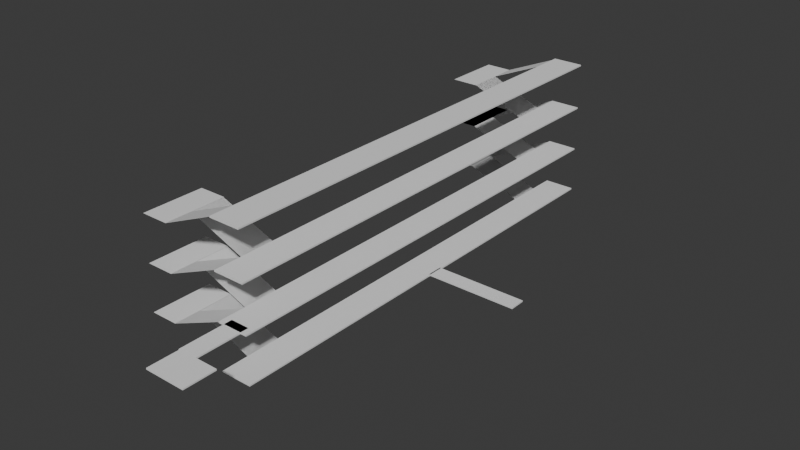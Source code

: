 # Source: BagongSilang.blend  (saved by Blender 4.3.34; exported with 4.5.12 LTS)
import bpy
from mathutils import Matrix  # noqa: F401  (used for matrix-valued properties, if any)

bpy.ops.wm.read_factory_settings(use_empty=True)
scene = bpy.context.scene
scene.name = 'Scene'

# ---- collections
col_collection = bpy.data.collections.new('Collection'); scene.collection.children.link(col_collection)

# ---- world
world_world = bpy.data.worlds.new('World'); scene.world = world_world
world_world.use_nodes = True; world_world.node_tree.nodes.clear()
_N = world_world.node_tree.nodes; _L = world_world.node_tree.links
n0 = _N.new('ShaderNodeOutputWorld'); n0.name = 'World Output'; n0.location = (300, 300)
n1 = _N.new('ShaderNodeBackground'); n1.name = 'Background'; n1.location = (10, 300)
n1.inputs[0].default_value = (0.05088, 0.05088, 0.05088, 1.0)
_L.new(n1.outputs[0], n0.inputs[0])
n0.is_active_output = True
world_world.color = (0.05088, 0.05088, 0.05088)
world_world.sun_shadow_jitter_overblur = 0.0

# ---- meshes
me_cube_053 = bpy.data.meshes.new('Cube.053')
me_cube_053.from_pydata([(-1.0, -1.0, -1.0), (-1.0, -1.0, 1.0), (-1.0, 1.0, -1.0), (-1.0, 1.0, 1.0), (1.0, -1.0, -1.0), (1.0, -1.0, 1.0), (1.0, 1.0, -1.0), (1.0, 1.0, 1.0)], [], [(0, 1, 3, 2), (2, 3, 7, 6), (6, 7, 5, 4), (4, 5, 1, 0), (2, 6, 4, 0), (7, 3, 1, 5)])
_uv = me_cube_053.uv_layers.new(name='UVMap')
_uv.uv.foreach_set('vector', [0.375, 0.0, 0.625, 0.0, 0.625, 0.25, 0.375, 0.25, 0.375, 0.25, 0.625, 0.25, 0.625, 0.5, 0.375, 0.5, 0.375, 0.5, 0.625, 0.5, 0.625, 0.75, 0.375, 0.75, 0.375, 0.75, 0.625, 0.75, 0.625, 1.0, 0.375, 1.0, 0.125, 0.5, 0.375, 0.5, 0.375, 0.75, 0.125, 0.75, 0.625, 0.5, 0.875, 0.5, 0.875, 0.75, 0.625, 0.75])
me_cube_053.update()
me_cube_055 = bpy.data.meshes.new('Cube.055')
me_cube_055.from_pydata([(-1.0, -1.0, -1.0), (-1.0, -1.0, 1.0), (-1.0, 1.0, -1.0), (-1.0, 1.0, 1.0), (1.0, -1.0, -1.0), (1.0, -1.0, 1.0), (1.0, 1.0, -1.0), (1.0, 1.0, 1.0)], [], [(0, 1, 3, 2), (2, 3, 7, 6), (6, 7, 5, 4), (4, 5, 1, 0), (2, 6, 4, 0), (7, 3, 1, 5)])
_uv = me_cube_055.uv_layers.new(name='UVMap')
_uv.uv.foreach_set('vector', [0.375, 0.0, 0.625, 0.0, 0.625, 0.25, 0.375, 0.25, 0.375, 0.25, 0.625, 0.25, 0.625, 0.5, 0.375, 0.5, 0.375, 0.5, 0.625, 0.5, 0.625, 0.75, 0.375, 0.75, 0.375, 0.75, 0.625, 0.75, 0.625, 1.0, 0.375, 1.0, 0.125, 0.5, 0.375, 0.5, 0.375, 0.75, 0.125, 0.75, 0.625, 0.5, 0.875, 0.5, 0.875, 0.75, 0.625, 0.75])
me_cube_055.update()
me_cube_056 = bpy.data.meshes.new('Cube.056')
me_cube_056.from_pydata([(-1.0, -1.0, -1.0), (-1.0, -1.0, 1.0), (-1.0, 1.0, -1.0), (-1.0, 1.0, 1.0), (1.0, -1.0, -1.0), (1.0, -1.0, 1.0), (1.0, 1.0, -1.0), (1.0, 1.0, 1.0)], [], [(0, 1, 3, 2), (2, 3, 7, 6), (6, 7, 5, 4), (4, 5, 1, 0), (2, 6, 4, 0), (7, 3, 1, 5)])
_uv = me_cube_056.uv_layers.new(name='UVMap')
_uv.uv.foreach_set('vector', [0.375, 0.0, 0.625, 0.0, 0.625, 0.25, 0.375, 0.25, 0.375, 0.25, 0.625, 0.25, 0.625, 0.5, 0.375, 0.5, 0.375, 0.5, 0.625, 0.5, 0.625, 0.75, 0.375, 0.75, 0.375, 0.75, 0.625, 0.75, 0.625, 1.0, 0.375, 1.0, 0.125, 0.5, 0.375, 0.5, 0.375, 0.75, 0.125, 0.75, 0.625, 0.5, 0.875, 0.5, 0.875, 0.75, 0.625, 0.75])
me_cube_056.update()
me_cube_057 = bpy.data.meshes.new('Cube.057')
me_cube_057.from_pydata([(-1.0, -1.0, -1.0), (-1.0, -1.0, 1.0), (-1.0, 1.0, -1.0), (-1.0, 1.0, 1.0), (1.0, -1.0, -1.0), (1.0, -1.0, 1.0), (1.0, 1.0, -1.0), (1.0, 1.0, 1.0)], [], [(0, 1, 3, 2), (2, 3, 7, 6), (6, 7, 5, 4), (4, 5, 1, 0), (2, 6, 4, 0), (7, 3, 1, 5)])
_uv = me_cube_057.uv_layers.new(name='UVMap')
_uv.uv.foreach_set('vector', [0.375, 0.0, 0.625, 0.0, 0.625, 0.25, 0.375, 0.25, 0.375, 0.25, 0.625, 0.25, 0.625, 0.5, 0.375, 0.5, 0.375, 0.5, 0.625, 0.5, 0.625, 0.75, 0.375, 0.75, 0.375, 0.75, 0.625, 0.75, 0.625, 1.0, 0.375, 1.0, 0.125, 0.5, 0.375, 0.5, 0.375, 0.75, 0.125, 0.75, 0.625, 0.5, 0.875, 0.5, 0.875, 0.75, 0.625, 0.75])
me_cube_057.update()
me_cube_058 = bpy.data.meshes.new('Cube.058')
me_cube_058.from_pydata([(-1.0, -1.0, -1.0), (-1.0, -1.0, 1.0), (-1.0, 1.0, -1.0), (-1.0, 1.0, 1.0), (1.0, -1.0, -1.0), (1.0, -1.0, 1.0), (1.0, 1.0, -1.0), (1.0, 1.0, 1.0)], [], [(0, 1, 3, 2), (2, 3, 7, 6), (6, 7, 5, 4), (4, 5, 1, 0), (2, 6, 4, 0), (7, 3, 1, 5)])
_uv = me_cube_058.uv_layers.new(name='UVMap')
_uv.uv.foreach_set('vector', [0.375, 0.0, 0.625, 0.0, 0.625, 0.25, 0.375, 0.25, 0.375, 0.25, 0.625, 0.25, 0.625, 0.5, 0.375, 0.5, 0.375, 0.5, 0.625, 0.5, 0.625, 0.75, 0.375, 0.75, 0.375, 0.75, 0.625, 0.75, 0.625, 1.0, 0.375, 1.0, 0.125, 0.5, 0.375, 0.5, 0.375, 0.75, 0.125, 0.75, 0.625, 0.5, 0.875, 0.5, 0.875, 0.75, 0.625, 0.75])
me_cube_058.update()
me_cube_059 = bpy.data.meshes.new('Cube.059')
me_cube_059.from_pydata([(-1.0, -1.0, -1.0), (-1.0, -1.0, 1.0), (-1.0, 1.0, -1.0), (-1.0, 1.0, 1.0), (1.0, -1.0, -1.0), (1.0, -1.0, 1.0), (1.0, 1.0, -1.0), (1.0, 1.0, 1.0)], [], [(0, 1, 3, 2), (2, 3, 7, 6), (6, 7, 5, 4), (4, 5, 1, 0), (2, 6, 4, 0), (7, 3, 1, 5)])
_uv = me_cube_059.uv_layers.new(name='UVMap')
_uv.uv.foreach_set('vector', [0.375, 0.0, 0.625, 0.0, 0.625, 0.25, 0.375, 0.25, 0.375, 0.25, 0.625, 0.25, 0.625, 0.5, 0.375, 0.5, 0.375, 0.5, 0.625, 0.5, 0.625, 0.75, 0.375, 0.75, 0.375, 0.75, 0.625, 0.75, 0.625, 1.0, 0.375, 1.0, 0.125, 0.5, 0.375, 0.5, 0.375, 0.75, 0.125, 0.75, 0.625, 0.5, 0.875, 0.5, 0.875, 0.75, 0.625, 0.75])
me_cube_059.update()
me_cube_090 = bpy.data.meshes.new('Cube.090')
me_cube_090.from_pydata([(-1.0, -1.0, -1.0), (-1.0, -1.0, 1.0), (-1.0, 1.0, -1.0), (-1.0, 1.0, 1.0), (1.0, -1.0, -1.0), (1.0, -1.0, 1.0), (1.0, 1.0, -1.0), (1.0, 1.0, 1.0)], [], [(0, 1, 3, 2), (2, 3, 7, 6), (6, 7, 5, 4), (4, 5, 1, 0), (2, 6, 4, 0), (7, 3, 1, 5)])
_uv = me_cube_090.uv_layers.new(name='UVMap')
_uv.uv.foreach_set('vector', [0.375, 0.0, 0.625, 0.0, 0.625, 0.25, 0.375, 0.25, 0.375, 0.25, 0.625, 0.25, 0.625, 0.5, 0.375, 0.5, 0.375, 0.5, 0.625, 0.5, 0.625, 0.75, 0.375, 0.75, 0.375, 0.75, 0.625, 0.75, 0.625, 1.0, 0.375, 1.0, 0.125, 0.5, 0.375, 0.5, 0.375, 0.75, 0.125, 0.75, 0.625, 0.5, 0.875, 0.5, 0.875, 0.75, 0.625, 0.75])
me_cube_090.update()
me_cube_095 = bpy.data.meshes.new('Cube.095')
me_cube_095.from_pydata([(1.0, -1.0, -1.0), (-1.0, -1.0, 1.0), (1.0, 1.0, -1.0), (-1.0, 1.0, 1.0), (1.0, -1.0, -1.0), (-1.0, -1.0, 1.0), (1.0, 1.0, -1.0), (-1.0, 1.0, 1.0)], [], [(0, 1, 3, 2), (2, 3, 7, 6), (6, 7, 5, 4), (4, 5, 1, 0), (2, 6, 4, 0), (7, 3, 1, 5)])
_uv = me_cube_095.uv_layers.new(name='UVMap')
_uv.uv.foreach_set('vector', [0.375, 0.0, 0.625, 0.0, 0.625, 0.25, 0.375, 0.5, 0.375, 0.5, 0.625, 0.25, 0.75, 0.375, 0.375, 0.5, 0.375, 0.5, 0.75, 0.375, 0.75, 0.875, 0.375, 0.75, 0.375, 0.75, 0.75, 0.875, 0.625, 1.0, 0.375, 0.75, 0.375, 0.5, 0.375, 0.5, 0.375, 0.75, 0.375, 0.75, 0.75, 0.375, 0.875, 0.5, 0.875, 0.75, 0.75, 0.875])
me_cube_095.update()
me_cube_096 = bpy.data.meshes.new('Cube.096')
me_cube_096.from_pydata([(-1.0, -1.0, -1.0), (-1.0, -1.0, 1.0), (-1.0, 1.0, -1.0), (-1.0, 1.0, 1.0), (1.0, -1.0, -1.0), (1.0, -1.0, 1.0), (1.0, 1.0, -1.0), (1.0, 1.0, 1.0)], [], [(0, 1, 3, 2), (2, 3, 7, 6), (6, 7, 5, 4), (4, 5, 1, 0), (2, 6, 4, 0), (7, 3, 1, 5)])
_uv = me_cube_096.uv_layers.new(name='UVMap')
_uv.uv.foreach_set('vector', [0.375, 0.0, 0.625, 0.0, 0.625, 0.25, 0.375, 0.25, 0.375, 0.25, 0.625, 0.25, 0.625, 0.5, 0.375, 0.5, 0.375, 0.5, 0.625, 0.5, 0.625, 0.75, 0.375, 0.75, 0.375, 0.75, 0.625, 0.75, 0.625, 1.0, 0.375, 1.0, 0.125, 0.5, 0.375, 0.5, 0.375, 0.75, 0.125, 0.75, 0.625, 0.5, 0.875, 0.5, 0.875, 0.75, 0.625, 0.75])
me_cube_096.update()
me_cube_097 = bpy.data.meshes.new('Cube.097')
me_cube_097.from_pydata([(-1.0, -1.0, -1.0), (-1.0, -1.0, 1.0), (-1.0, 1.0, -1.0), (-1.0, 1.0, 1.0), (1.0, -1.0, -1.0), (1.0, -1.0, 1.0), (1.0, 1.0, -1.0), (1.0, 1.0, 1.0)], [], [(0, 1, 3, 2), (2, 3, 7, 6), (6, 7, 5, 4), (4, 5, 1, 0), (2, 6, 4, 0), (7, 3, 1, 5)])
_uv = me_cube_097.uv_layers.new(name='UVMap')
_uv.uv.foreach_set('vector', [0.375, 0.0, 0.625, 0.0, 0.625, 0.25, 0.375, 0.25, 0.375, 0.25, 0.625, 0.25, 0.625, 0.5, 0.375, 0.5, 0.375, 0.5, 0.625, 0.5, 0.625, 0.75, 0.375, 0.75, 0.375, 0.75, 0.625, 0.75, 0.625, 1.0, 0.375, 1.0, 0.125, 0.5, 0.375, 0.5, 0.375, 0.75, 0.125, 0.75, 0.625, 0.5, 0.875, 0.5, 0.875, 0.75, 0.625, 0.75])
me_cube_097.update()
me_cube_098 = bpy.data.meshes.new('Cube.098')
me_cube_098.from_pydata([(1.0, -1.0, -1.0), (-1.0, -1.0, 1.0), (1.0, 1.0, -1.0), (-1.0, 1.0, 1.0), (1.0, -1.0, -1.0), (-1.0, -1.0, 1.0), (1.0, 1.0, -1.0), (-1.0, 1.0, 1.0)], [], [(0, 1, 3, 2), (2, 3, 7, 6), (6, 7, 5, 4), (4, 5, 1, 0), (2, 6, 4, 0), (7, 3, 1, 5)])
_uv = me_cube_098.uv_layers.new(name='UVMap')
_uv.uv.foreach_set('vector', [0.375, 0.0, 0.625, 0.0, 0.625, 0.25, 0.375, 0.5, 0.375, 0.5, 0.625, 0.25, 0.75, 0.375, 0.375, 0.5, 0.375, 0.5, 0.75, 0.375, 0.75, 0.875, 0.375, 0.75, 0.375, 0.75, 0.75, 0.875, 0.625, 1.0, 0.375, 0.75, 0.375, 0.5, 0.375, 0.5, 0.375, 0.75, 0.375, 0.75, 0.75, 0.375, 0.875, 0.5, 0.875, 0.75, 0.75, 0.875])
me_cube_098.update()
me_cube_099 = bpy.data.meshes.new('Cube.099')
me_cube_099.from_pydata([(-1.0, -1.0, -1.0), (-1.0, -1.0, 1.0), (-1.0, 1.0, -1.0), (-1.0, 1.0, 1.0), (1.0, -1.0, -1.0), (1.0, -1.0, 1.0), (1.0, 1.0, -1.0), (1.0, 1.0, 1.0)], [], [(0, 1, 3, 2), (2, 3, 7, 6), (6, 7, 5, 4), (4, 5, 1, 0), (2, 6, 4, 0), (7, 3, 1, 5)])
_uv = me_cube_099.uv_layers.new(name='UVMap')
_uv.uv.foreach_set('vector', [0.375, 0.0, 0.625, 0.0, 0.625, 0.25, 0.375, 0.25, 0.375, 0.25, 0.625, 0.25, 0.625, 0.5, 0.375, 0.5, 0.375, 0.5, 0.625, 0.5, 0.625, 0.75, 0.375, 0.75, 0.375, 0.75, 0.625, 0.75, 0.625, 1.0, 0.375, 1.0, 0.125, 0.5, 0.375, 0.5, 0.375, 0.75, 0.125, 0.75, 0.625, 0.5, 0.875, 0.5, 0.875, 0.75, 0.625, 0.75])
me_cube_099.update()
me_cube_100 = bpy.data.meshes.new('Cube.100')
me_cube_100.from_pydata([(-1.0, -1.0, -1.0), (-1.0, -1.0, 1.0), (-1.0, 1.0, -1.0), (-1.0, 1.0, 1.0), (1.0, -1.0, -1.0), (1.0, -1.0, 1.0), (1.0, 1.0, -1.0), (1.0, 1.0, 1.0)], [], [(0, 1, 3, 2), (2, 3, 7, 6), (6, 7, 5, 4), (4, 5, 1, 0), (2, 6, 4, 0), (7, 3, 1, 5)])
_uv = me_cube_100.uv_layers.new(name='UVMap')
_uv.uv.foreach_set('vector', [0.375, 0.0, 0.625, 0.0, 0.625, 0.25, 0.375, 0.25, 0.375, 0.25, 0.625, 0.25, 0.625, 0.5, 0.375, 0.5, 0.375, 0.5, 0.625, 0.5, 0.625, 0.75, 0.375, 0.75, 0.375, 0.75, 0.625, 0.75, 0.625, 1.0, 0.375, 1.0, 0.125, 0.5, 0.375, 0.5, 0.375, 0.75, 0.125, 0.75, 0.625, 0.5, 0.875, 0.5, 0.875, 0.75, 0.625, 0.75])
me_cube_100.update()
me_cube_101 = bpy.data.meshes.new('Cube.101')
me_cube_101.from_pydata([(-1.0, -1.0, -1.0), (-1.0, -1.0, 1.0), (-1.0, 1.0, -1.0), (-1.0, 1.0, 1.0), (1.0, -1.0, -1.0), (1.0, -1.0, 1.0), (1.0, 1.0, -1.0), (1.0, 1.0, 1.0)], [], [(0, 1, 3, 2), (2, 3, 7, 6), (6, 7, 5, 4), (4, 5, 1, 0), (2, 6, 4, 0), (7, 3, 1, 5)])
_uv = me_cube_101.uv_layers.new(name='UVMap')
_uv.uv.foreach_set('vector', [0.375, 0.0, 0.625, 0.0, 0.625, 0.25, 0.375, 0.25, 0.375, 0.25, 0.625, 0.25, 0.625, 0.5, 0.375, 0.5, 0.375, 0.5, 0.625, 0.5, 0.625, 0.75, 0.375, 0.75, 0.375, 0.75, 0.625, 0.75, 0.625, 1.0, 0.375, 1.0, 0.125, 0.5, 0.375, 0.5, 0.375, 0.75, 0.125, 0.75, 0.625, 0.5, 0.875, 0.5, 0.875, 0.75, 0.625, 0.75])
me_cube_101.update()
me_cube_102 = bpy.data.meshes.new('Cube.102')
me_cube_102.from_pydata([(1.0, -1.0, -1.0), (-1.0, -1.0, 1.0), (1.0, 1.0, -1.0), (-1.0, 1.0, 1.0), (1.0, -1.0, -1.0), (-1.0, -1.0, 1.0), (1.0, 1.0, -1.0), (-1.0, 1.0, 1.0)], [], [(0, 1, 3, 2), (2, 3, 7, 6), (6, 7, 5, 4), (4, 5, 1, 0), (2, 6, 4, 0), (7, 3, 1, 5)])
_uv = me_cube_102.uv_layers.new(name='UVMap')
_uv.uv.foreach_set('vector', [0.375, 0.0, 0.625, 0.0, 0.625, 0.25, 0.375, 0.5, 0.375, 0.5, 0.625, 0.25, 0.75, 0.375, 0.375, 0.5, 0.375, 0.5, 0.75, 0.375, 0.75, 0.875, 0.375, 0.75, 0.375, 0.75, 0.75, 0.875, 0.625, 1.0, 0.375, 0.75, 0.375, 0.5, 0.375, 0.5, 0.375, 0.75, 0.375, 0.75, 0.75, 0.375, 0.875, 0.5, 0.875, 0.75, 0.75, 0.875])
me_cube_102.update()
me_cube_103 = bpy.data.meshes.new('Cube.103')
me_cube_103.from_pydata([(-1.0, -1.0, -1.0), (-1.0, -1.0, 1.0), (-1.0, 1.0, -1.0), (-1.0, 1.0, 1.0), (1.0, -1.0, -1.0), (1.0, -1.0, 1.0), (1.0, 1.0, -1.0), (1.0, 1.0, 1.0)], [], [(0, 1, 3, 2), (2, 3, 7, 6), (6, 7, 5, 4), (4, 5, 1, 0), (2, 6, 4, 0), (7, 3, 1, 5)])
_uv = me_cube_103.uv_layers.new(name='UVMap')
_uv.uv.foreach_set('vector', [0.375, 0.0, 0.625, 0.0, 0.625, 0.25, 0.375, 0.25, 0.375, 0.25, 0.625, 0.25, 0.625, 0.5, 0.375, 0.5, 0.375, 0.5, 0.625, 0.5, 0.625, 0.75, 0.375, 0.75, 0.375, 0.75, 0.625, 0.75, 0.625, 1.0, 0.375, 1.0, 0.125, 0.5, 0.375, 0.5, 0.375, 0.75, 0.125, 0.75, 0.625, 0.5, 0.875, 0.5, 0.875, 0.75, 0.625, 0.75])
me_cube_103.update()
me_cube_104 = bpy.data.meshes.new('Cube.104')
me_cube_104.from_pydata([(-1.0, -1.0, -1.0), (-1.0, -1.0, 1.0), (-1.0, 1.0, -1.0), (-1.0, 1.0, 1.0), (1.0, -1.0, -1.0), (1.0, -1.0, 1.0), (1.0, 1.0, -1.0), (1.0, 1.0, 1.0)], [], [(0, 1, 3, 2), (2, 3, 7, 6), (6, 7, 5, 4), (4, 5, 1, 0), (2, 6, 4, 0), (7, 3, 1, 5)])
_uv = me_cube_104.uv_layers.new(name='UVMap')
_uv.uv.foreach_set('vector', [0.375, 0.0, 0.625, 0.0, 0.625, 0.25, 0.375, 0.25, 0.375, 0.25, 0.625, 0.25, 0.625, 0.5, 0.375, 0.5, 0.375, 0.5, 0.625, 0.5, 0.625, 0.75, 0.375, 0.75, 0.375, 0.75, 0.625, 0.75, 0.625, 1.0, 0.375, 1.0, 0.125, 0.5, 0.375, 0.5, 0.375, 0.75, 0.125, 0.75, 0.625, 0.5, 0.875, 0.5, 0.875, 0.75, 0.625, 0.75])
me_cube_104.update()
me_cube_105 = bpy.data.meshes.new('Cube.105')
me_cube_105.from_pydata([(1.0, -1.0, -1.0), (-1.0, -1.0, 1.0), (1.0, 1.0, -1.0), (-1.0, 1.0, 1.0), (1.0, -1.0, -1.0), (-1.0, -1.0, 1.0), (1.0, 1.0, -1.0), (-1.0, 1.0, 1.0)], [], [(0, 1, 3, 2), (2, 3, 7, 6), (6, 7, 5, 4), (4, 5, 1, 0), (2, 6, 4, 0), (7, 3, 1, 5)])
_uv = me_cube_105.uv_layers.new(name='UVMap')
_uv.uv.foreach_set('vector', [0.375, 0.0, 0.625, 0.0, 0.625, 0.25, 0.375, 0.5, 0.375, 0.5, 0.625, 0.25, 0.75, 0.375, 0.375, 0.5, 0.375, 0.5, 0.75, 0.375, 0.75, 0.875, 0.375, 0.75, 0.375, 0.75, 0.75, 0.875, 0.625, 1.0, 0.375, 0.75, 0.375, 0.5, 0.375, 0.5, 0.375, 0.75, 0.375, 0.75, 0.75, 0.375, 0.875, 0.5, 0.875, 0.75, 0.75, 0.875])
me_cube_105.update()
me_cube_106 = bpy.data.meshes.new('Cube.106')
me_cube_106.from_pydata([(-1.0, -1.0, -1.0), (-1.0, -1.0, 1.0), (-1.0, 1.0, -1.0), (-1.0, 1.0, 1.0), (1.0, -1.0, -1.0), (1.0, -1.0, 1.0), (1.0, 1.0, -1.0), (1.0, 1.0, 1.0)], [], [(0, 1, 3, 2), (2, 3, 7, 6), (6, 7, 5, 4), (4, 5, 1, 0), (2, 6, 4, 0), (7, 3, 1, 5)])
_uv = me_cube_106.uv_layers.new(name='UVMap')
_uv.uv.foreach_set('vector', [0.375, 0.0, 0.625, 0.0, 0.625, 0.25, 0.375, 0.25, 0.375, 0.25, 0.625, 0.25, 0.625, 0.5, 0.375, 0.5, 0.375, 0.5, 0.625, 0.5, 0.625, 0.75, 0.375, 0.75, 0.375, 0.75, 0.625, 0.75, 0.625, 1.0, 0.375, 1.0, 0.125, 0.5, 0.375, 0.5, 0.375, 0.75, 0.125, 0.75, 0.625, 0.5, 0.875, 0.5, 0.875, 0.75, 0.625, 0.75])
me_cube_106.update()
me_cube_107 = bpy.data.meshes.new('Cube.107')
me_cube_107.from_pydata([(-1.0, -1.0, -1.0), (-1.0, -1.0, 1.0), (-1.0, 1.0, -1.0), (-1.0, 1.0, 1.0), (1.0, -1.0, -1.0), (1.0, -1.0, 1.0), (1.0, 1.0, -1.0), (1.0, 1.0, 1.0)], [], [(0, 1, 3, 2), (2, 3, 7, 6), (6, 7, 5, 4), (4, 5, 1, 0), (2, 6, 4, 0), (7, 3, 1, 5)])
_uv = me_cube_107.uv_layers.new(name='UVMap')
_uv.uv.foreach_set('vector', [0.375, 0.0, 0.625, 0.0, 0.625, 0.25, 0.375, 0.25, 0.375, 0.25, 0.625, 0.25, 0.625, 0.5, 0.375, 0.5, 0.375, 0.5, 0.625, 0.5, 0.625, 0.75, 0.375, 0.75, 0.375, 0.75, 0.625, 0.75, 0.625, 1.0, 0.375, 1.0, 0.125, 0.5, 0.375, 0.5, 0.375, 0.75, 0.125, 0.75, 0.625, 0.5, 0.875, 0.5, 0.875, 0.75, 0.625, 0.75])
me_cube_107.update()
me_cube_108 = bpy.data.meshes.new('Cube.108')
me_cube_108.from_pydata([(-1.0, -1.0, -1.0), (-1.0, -1.0, 1.0), (-1.0, 1.0, -1.0), (-1.0, 1.0, 1.0), (1.0, -1.0, -1.0), (1.0, -1.0, 1.0), (1.0, 1.0, -1.0), (1.0, 1.0, 1.0)], [], [(0, 1, 3, 2), (2, 3, 7, 6), (6, 7, 5, 4), (4, 5, 1, 0), (2, 6, 4, 0), (7, 3, 1, 5)])
_uv = me_cube_108.uv_layers.new(name='UVMap')
_uv.uv.foreach_set('vector', [0.375, 0.0, 0.625, 0.0, 0.625, 0.25, 0.375, 0.25, 0.375, 0.25, 0.625, 0.25, 0.625, 0.5, 0.375, 0.5, 0.375, 0.5, 0.625, 0.5, 0.625, 0.75, 0.375, 0.75, 0.375, 0.75, 0.625, 0.75, 0.625, 1.0, 0.375, 1.0, 0.125, 0.5, 0.375, 0.5, 0.375, 0.75, 0.125, 0.75, 0.625, 0.5, 0.875, 0.5, 0.875, 0.75, 0.625, 0.75])
me_cube_108.update()
me_cube_109 = bpy.data.meshes.new('Cube.109')
me_cube_109.from_pydata([(1.0, -1.0, -1.0), (-1.0, -1.0, 1.0), (1.0, 1.0, -1.0), (-1.0, 1.0, 1.0), (1.0, -1.0, -1.0), (-1.0, -1.0, 1.0), (1.0, 1.0, -1.0), (-1.0, 1.0, 1.0)], [], [(0, 1, 3, 2), (2, 3, 7, 6), (6, 7, 5, 4), (4, 5, 1, 0), (2, 6, 4, 0), (7, 3, 1, 5)])
_uv = me_cube_109.uv_layers.new(name='UVMap')
_uv.uv.foreach_set('vector', [0.375, 0.0, 0.625, 0.0, 0.625, 0.25, 0.375, 0.5, 0.375, 0.5, 0.625, 0.25, 0.75, 0.375, 0.375, 0.5, 0.375, 0.5, 0.75, 0.375, 0.75, 0.875, 0.375, 0.75, 0.375, 0.75, 0.75, 0.875, 0.625, 1.0, 0.375, 0.75, 0.375, 0.5, 0.375, 0.5, 0.375, 0.75, 0.375, 0.75, 0.75, 0.375, 0.875, 0.5, 0.875, 0.75, 0.75, 0.875])
me_cube_109.update()
me_cube_110 = bpy.data.meshes.new('Cube.110')
me_cube_110.from_pydata([(-1.0, -1.0, -1.0), (-1.0, -1.0, 1.0), (-1.0, 1.0, -1.0), (-1.0, 1.0, 1.0), (1.0, -1.0, -1.0), (1.0, -1.0, 1.0), (1.0, 1.0, -1.0), (1.0, 1.0, 1.0)], [], [(0, 1, 3, 2), (2, 3, 7, 6), (6, 7, 5, 4), (4, 5, 1, 0), (2, 6, 4, 0), (7, 3, 1, 5)])
_uv = me_cube_110.uv_layers.new(name='UVMap')
_uv.uv.foreach_set('vector', [0.375, 0.0, 0.625, 0.0, 0.625, 0.25, 0.375, 0.25, 0.375, 0.25, 0.625, 0.25, 0.625, 0.5, 0.375, 0.5, 0.375, 0.5, 0.625, 0.5, 0.625, 0.75, 0.375, 0.75, 0.375, 0.75, 0.625, 0.75, 0.625, 1.0, 0.375, 1.0, 0.125, 0.5, 0.375, 0.5, 0.375, 0.75, 0.125, 0.75, 0.625, 0.5, 0.875, 0.5, 0.875, 0.75, 0.625, 0.75])
me_cube_110.update()
me_cube_111 = bpy.data.meshes.new('Cube.111')
me_cube_111.from_pydata([(-1.0, -1.0, -1.0), (-1.0, -1.0, 1.0), (-1.0, 1.0, -1.0), (-1.0, 1.0, 1.0), (1.0, -1.0, -1.0), (1.0, -1.0, 1.0), (1.0, 1.0, -1.0), (1.0, 1.0, 1.0)], [], [(0, 1, 3, 2), (2, 3, 7, 6), (6, 7, 5, 4), (4, 5, 1, 0), (2, 6, 4, 0), (7, 3, 1, 5)])
_uv = me_cube_111.uv_layers.new(name='UVMap')
_uv.uv.foreach_set('vector', [0.375, 0.0, 0.625, 0.0, 0.625, 0.25, 0.375, 0.25, 0.375, 0.25, 0.625, 0.25, 0.625, 0.5, 0.375, 0.5, 0.375, 0.5, 0.625, 0.5, 0.625, 0.75, 0.375, 0.75, 0.375, 0.75, 0.625, 0.75, 0.625, 1.0, 0.375, 1.0, 0.125, 0.5, 0.375, 0.5, 0.375, 0.75, 0.125, 0.75, 0.625, 0.5, 0.875, 0.5, 0.875, 0.75, 0.625, 0.75])
me_cube_111.update()
me_cube_112 = bpy.data.meshes.new('Cube.112')
me_cube_112.from_pydata([(1.0, -1.0, -1.0), (-1.0, -1.0, 1.0), (1.0, 1.0, -1.0), (-1.0, 1.0, 1.0), (1.0, -1.0, -1.0), (-1.0, -1.0, 1.0), (1.0, 1.0, -1.0), (-1.0, 1.0, 1.0)], [], [(0, 1, 3, 2), (2, 3, 7, 6), (6, 7, 5, 4), (4, 5, 1, 0), (2, 6, 4, 0), (7, 3, 1, 5)])
_uv = me_cube_112.uv_layers.new(name='UVMap')
_uv.uv.foreach_set('vector', [0.375, 0.0, 0.625, 0.0, 0.625, 0.25, 0.375, 0.5, 0.375, 0.5, 0.625, 0.25, 0.75, 0.375, 0.375, 0.5, 0.375, 0.5, 0.75, 0.375, 0.75, 0.875, 0.375, 0.75, 0.375, 0.75, 0.75, 0.875, 0.625, 1.0, 0.375, 0.75, 0.375, 0.5, 0.375, 0.5, 0.375, 0.75, 0.375, 0.75, 0.75, 0.375, 0.875, 0.5, 0.875, 0.75, 0.75, 0.875])
me_cube_112.update()
me_cube_113 = bpy.data.meshes.new('Cube.113')
me_cube_113.from_pydata([(-1.0, -1.0, -1.0), (-1.0, -1.0, 1.0), (-1.0, 1.0, -1.0), (-1.0, 1.0, 1.0), (1.0, -1.0, -1.0), (1.0, -1.0, 1.0), (1.0, 1.0, -1.0), (1.0, 1.0, 1.0)], [], [(0, 1, 3, 2), (2, 3, 7, 6), (6, 7, 5, 4), (4, 5, 1, 0), (2, 6, 4, 0), (7, 3, 1, 5)])
_uv = me_cube_113.uv_layers.new(name='UVMap')
_uv.uv.foreach_set('vector', [0.375, 0.0, 0.625, 0.0, 0.625, 0.25, 0.375, 0.25, 0.375, 0.25, 0.625, 0.25, 0.625, 0.5, 0.375, 0.5, 0.375, 0.5, 0.625, 0.5, 0.625, 0.75, 0.375, 0.75, 0.375, 0.75, 0.625, 0.75, 0.625, 1.0, 0.375, 1.0, 0.125, 0.5, 0.375, 0.5, 0.375, 0.75, 0.125, 0.75, 0.625, 0.5, 0.875, 0.5, 0.875, 0.75, 0.625, 0.75])
me_cube_113.update()

# ---- objects
ob_cube_001 = bpy.data.objects.new('Cube.001', me_cube_053)
ob_cube_002 = bpy.data.objects.new('Cube.002', me_cube_055)
ob_cube_003 = bpy.data.objects.new('Cube.003', me_cube_056)
ob_cube_004 = bpy.data.objects.new('Cube.004', me_cube_057)
ob_cube_005 = bpy.data.objects.new('Cube.005', me_cube_058)
ob_cube_006 = bpy.data.objects.new('Cube.006', me_cube_059)
ob_cube_011 = bpy.data.objects.new('Cube.011', me_cube_090)
ob_cube_014 = bpy.data.objects.new('Cube.014', me_cube_095)
ob_cube_016 = bpy.data.objects.new('Cube.016', me_cube_096)
ob_cube_017 = bpy.data.objects.new('Cube.017', me_cube_097)
ob_cube_013 = bpy.data.objects.new('Cube.013', me_cube_098)
ob_cube_015 = bpy.data.objects.new('Cube.015', me_cube_099)
ob_cube_018 = bpy.data.objects.new('Cube.018', me_cube_100)
ob_cube_007 = bpy.data.objects.new('Cube.007', me_cube_101)
ob_cube_008 = bpy.data.objects.new('Cube.008', me_cube_102)
ob_cube_009 = bpy.data.objects.new('Cube.009', me_cube_103)
ob_cube_019 = bpy.data.objects.new('Cube.019', me_cube_104)
ob_cube_020 = bpy.data.objects.new('Cube.020', me_cube_105)
ob_cube_021 = bpy.data.objects.new('Cube.021', me_cube_106)
ob_cube_022 = bpy.data.objects.new('Cube.022', me_cube_107)
ob_cube_023 = bpy.data.objects.new('Cube.023', me_cube_108)
ob_cube_024 = bpy.data.objects.new('Cube.024', me_cube_109)
ob_cube_025 = bpy.data.objects.new('Cube.025', me_cube_110)
ob_cube_026 = bpy.data.objects.new('Cube.026', me_cube_111)
ob_cube_027 = bpy.data.objects.new('Cube.027', me_cube_112)
ob_cube_028 = bpy.data.objects.new('Cube.028', me_cube_113)

# ---- transforms, parenting, visibility, modifiers, constraints
ob_cube_001.location = (-2.166, 4.007, 0.04439)
ob_cube_001.scale = (0.6685, 1.913, 0.05)
ob_cube_002.location = (-1.316, 1.002, 0.04485)
ob_cube_002.scale = (1.444, 1.143, 0.05)
ob_cube_003.location = (-2.166, 22.12, 6.61)
ob_cube_003.scale = (1.105, 16.79, 0.05)
ob_cube_004.location = (-2.166, 22.12, -3.252)
ob_cube_004.scale = (1.105, 16.79, 0.05)
ob_cube_005.location = (-2.166, 22.12, 0.04439)
ob_cube_005.scale = (1.105, 16.79, 0.05)
ob_cube_006.location = (-2.166, 22.12, 3.32)
ob_cube_006.scale = (1.105, 16.79, 0.05)
ob_cube_011.location = (-8.203, 36.71, 1.649)
ob_cube_011.scale = (0.9773, 2.175, 0.005)
ob_cube_011.lock_scale = (False, False, True)
ob_cube_014.location = (-5.228, 35.76, 0.8604)
ob_cube_014.rotation_euler = (0.0, -0.4853, 0.0)
ob_cube_014.scale = (1.416, 1.22, 1.645)
ob_cube_016.location = (-8.203, 36.71, 1.649)
ob_cube_016.scale = (0.9773, 2.175, 0.005)
ob_cube_016.lock_scale = (False, False, True)
ob_cube_017.location = (-5.275, 37.96, 2.491)
ob_cube_017.rotation_euler = (0.0, -0.4043, 0.0)
ob_cube_017.scale = (2.192, 0.9144, 0.005009)
ob_cube_013.location = (-5.228, 35.78, 4.11)
ob_cube_013.rotation_euler = (0.0, -0.4853, 0.0)
ob_cube_013.scale = (1.416, 1.22, 1.645)
ob_cube_015.location = (-8.203, 36.71, 4.899)
ob_cube_015.scale = (0.9773, 2.175, 0.005)
ob_cube_015.lock_scale = (False, False, True)
ob_cube_018.location = (-5.275, 37.96, 5.74)
ob_cube_018.rotation_euler = (0.0, -0.4043, 0.0)
ob_cube_018.scale = (2.192, 0.9144, 0.005009)
ob_cube_007.location = (-5.275, 37.93, -0.8098)
ob_cube_007.rotation_euler = (0.0, -0.4043, 0.0)
ob_cube_007.scale = (2.192, 0.9144, 0.005009)
ob_cube_008.location = (-5.228, 35.76, -2.44)
ob_cube_008.rotation_euler = (0.0, -0.4853, 0.0)
ob_cube_008.scale = (1.416, 1.22, 1.645)
ob_cube_009.location = (-8.203, 36.71, -1.651)
ob_cube_009.scale = (0.9773, 2.175, 0.005)
ob_cube_009.lock_scale = (False, False, True)
ob_cube_019.location = (-8.203, 7.53, -1.651)
ob_cube_019.scale = (0.9773, 2.175, 0.005)
ob_cube_019.lock_scale = (False, False, True)
ob_cube_020.location = (-5.228, 8.461, -2.44)
ob_cube_020.rotation_euler = (0.0, -0.4853, 0.0)
ob_cube_020.scale = (1.416, 1.22, 1.645)
ob_cube_021.location = (-5.275, 6.279, -0.8098)
ob_cube_021.rotation_euler = (0.0, -0.4043, 0.0)
ob_cube_021.scale = (2.192, 0.9144, 0.005009)
ob_cube_022.location = (-5.275, 6.358, 5.74)
ob_cube_022.rotation_euler = (0.0, -0.4043, 0.0)
ob_cube_022.scale = (2.192, 0.9144, 0.005009)
ob_cube_023.location = (-8.203, 7.609, 4.899)
ob_cube_023.scale = (0.9773, 2.175, 0.005)
ob_cube_023.lock_scale = (False, False, True)
ob_cube_024.location = (-5.228, 8.54, 4.11)
ob_cube_024.rotation_euler = (0.0, -0.4853, 0.0)
ob_cube_024.scale = (1.416, 1.22, 1.645)
ob_cube_025.location = (-5.275, 6.358, 2.491)
ob_cube_025.rotation_euler = (0.0, -0.4043, 0.0)
ob_cube_025.scale = (2.192, 0.9144, 0.005009)
ob_cube_026.location = (-8.203, 7.609, 1.649)
ob_cube_026.scale = (0.9773, 2.175, 0.005)
ob_cube_026.lock_scale = (False, False, True)
ob_cube_027.location = (-5.228, 8.54, 0.8604)
ob_cube_027.rotation_euler = (0.0, -0.4853, 0.0)
ob_cube_027.scale = (1.416, 1.22, 1.645)
ob_cube_028.location = (2.162, 22.12, -3.252)
ob_cube_028.scale = (3.31, -0.572, 0.05)

# ---- collection membership
col_collection.objects.link(ob_cube_001)
col_collection.objects.link(ob_cube_002)
col_collection.objects.link(ob_cube_003)
col_collection.objects.link(ob_cube_004)
col_collection.objects.link(ob_cube_005)
col_collection.objects.link(ob_cube_006)
col_collection.objects.link(ob_cube_011)
col_collection.objects.link(ob_cube_014)
col_collection.objects.link(ob_cube_016)
col_collection.objects.link(ob_cube_017)
col_collection.objects.link(ob_cube_013)
col_collection.objects.link(ob_cube_015)
col_collection.objects.link(ob_cube_018)
col_collection.objects.link(ob_cube_007)
col_collection.objects.link(ob_cube_008)
col_collection.objects.link(ob_cube_009)
col_collection.objects.link(ob_cube_019)
col_collection.objects.link(ob_cube_020)
col_collection.objects.link(ob_cube_021)
col_collection.objects.link(ob_cube_022)
col_collection.objects.link(ob_cube_023)
col_collection.objects.link(ob_cube_024)
col_collection.objects.link(ob_cube_025)
col_collection.objects.link(ob_cube_026)
col_collection.objects.link(ob_cube_027)
col_collection.objects.link(ob_cube_028)

# ---- scene / render settings (as saved in the file)
scene.frame_start = 1; scene.frame_end = 250; scene.frame_set(1)
scene.render.engine = 'BLENDER_EEVEE_NEXT'
bpy.context.view_layer.update()

# ---- added for rendering (the .blend has no active camera and no usable light): camera, sun
cam_auto = bpy.data.cameras.new('AutoCamera')
cam_auto.lens = 50.0
cam_auto.sensor_width = 36.0
cam_auto.clip_end = 1000.0
ob_auto_camera = bpy.data.objects.new('AutoCamera', cam_auto)
scene.collection.objects.link(ob_auto_camera)
ob_auto_camera.location = (38.1088, -28.5698, 33.0226)
ob_auto_camera.rotation_euler = (1.09748, -7.21219e-08, 0.694738)
scene.camera = ob_auto_camera
light_auto_sun = bpy.data.lights.new('AutoSun', 'SUN')
light_auto_sun.energy = 3.0
light_auto_sun.angle = 0.0523599
ob_auto_sun = bpy.data.objects.new('AutoSun', light_auto_sun)
scene.collection.objects.link(ob_auto_sun)
ob_auto_sun.rotation_euler = (0.872665, 0.174533, 0.523599)
bpy.context.view_layer.update()
